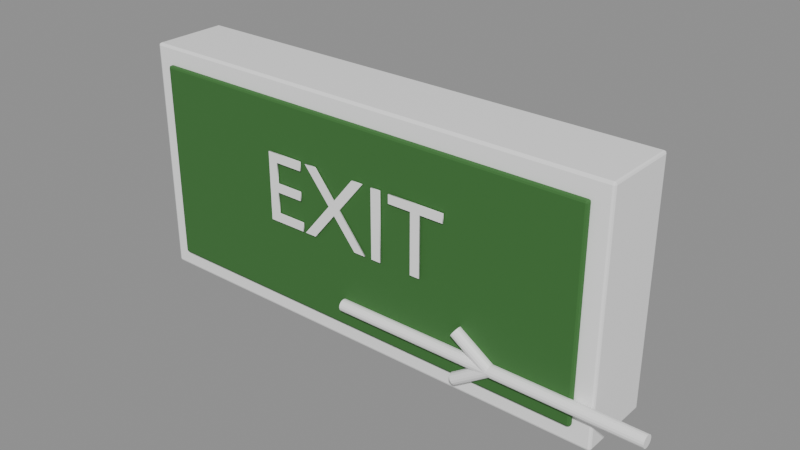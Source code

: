 # Source: source-edit.blend  (saved by Blender 4.0.36; exported with 4.5.12 LTS)
import bpy
from mathutils import Matrix  # noqa: F401  (used for matrix-valued properties, if any)

bpy.ops.wm.read_factory_settings(use_empty=True)
scene = bpy.context.scene
scene.name = 'Scene'

# ---- materials (node trees are filled in below, after node groups)
mat_white = bpy.data.materials.new('White')
mat_white.use_transparent_shadow = False
mat_white.diffuse_color = (1.0, 1.0, 1.0, 1.0)
mat_palm_green = bpy.data.materials.new('Palm green')
mat_palm_green.use_transparent_shadow = False
mat_palm_green.diffuse_color = (0.04667, 0.1651, 0.03689, 1.0)

# ---- material node trees
mat_white.use_nodes = True; mat_white.node_tree.nodes.clear()
_N = mat_white.node_tree.nodes; _L = mat_white.node_tree.links
n0 = _N.new('ShaderNodeBsdfPrincipled'); n0.name = 'Principled BSDF'; n0.location = (10, 300)
n0.inputs[0].default_value = (1.0, 1.0, 1.0, 1.0)
n0.inputs[2].default_value = 0.27
n0.inputs[3].default_value = 1.45
n1 = _N.new('ShaderNodeOutputMaterial'); n1.name = 'Material Output'; n1.location = (300, 300)
_L.new(n0.outputs[0], n1.inputs[0])
n1.is_active_output = True
mat_palm_green.use_nodes = True; mat_palm_green.node_tree.nodes.clear()
_N = mat_palm_green.node_tree.nodes; _L = mat_palm_green.node_tree.links
n0 = _N.new('ShaderNodeBsdfPrincipled'); n0.name = 'Principled BSDF'; n0.location = (10, 300)
n0.inputs[0].default_value = (0.04667, 0.1651, 0.03689, 1.0)
n0.inputs[2].default_value = 0.7
n0.inputs[3].default_value = 1.45
n1 = _N.new('ShaderNodeOutputMaterial'); n1.name = 'Material Output'; n1.location = (300, 300)
_L.new(n0.outputs[0], n1.inputs[0])
n1.is_active_output = True

# ---- meshes
me_cube = bpy.data.meshes.new('Cube')
me_cube.from_pydata([(-0.21, -0.0325, -0.1), (-0.21, -0.0325, 0.1), (-0.21, 0.0325, -0.1), (-0.21, 0.0325, 0.1), (0.21, -0.0325, -0.1), (0.21, -0.0325, 0.1), (0.21, 0.0325, -0.1), (0.21, 0.0325, 0.1)], [], [(0, 1, 3, 2), (2, 3, 7, 6), (6, 7, 5, 4), (4, 5, 1, 0), (2, 6, 4, 0), (7, 3, 1, 5)])
_uv = me_cube.uv_layers.new(name='UVMap')
_uv.uv.foreach_set('vector', [0.375, 0.0, 0.625, 0.0, 0.625, 0.25, 0.375, 0.25, 0.375, 0.25, 0.625, 0.25, 0.625, 0.5, 0.375, 0.5, 0.375, 0.5, 0.625, 0.5, 0.625, 0.75, 0.375, 0.75, 0.375, 0.75, 0.625, 0.75, 0.625, 1.0, 0.375, 1.0, 0.125, 0.5, 0.375, 0.5, 0.375, 0.75, 0.125, 0.75, 0.625, 0.5, 0.875, 0.5, 0.875, 0.75, 0.625, 0.75])
me_cube.materials.append(mat_white)
me_cube.update()
me_cube_001 = bpy.data.meshes.new('Cube.001')
me_cube_001.from_pydata([(-0.195, -0.0025, -0.085), (-0.195, -0.0025, 0.085), (-0.195, 0.0025, -0.085), (-0.195, 0.0025, 0.085), (0.195, -0.0025, -0.085), (0.195, -0.0025, 0.085), (0.195, 0.0025, -0.085), (0.195, 0.0025, 0.085)], [], [(0, 1, 3, 2), (2, 3, 7, 6), (6, 7, 5, 4), (4, 5, 1, 0), (2, 6, 4, 0), (7, 3, 1, 5)])
_uv = me_cube_001.uv_layers.new(name='UVMap')
_uv.uv.foreach_set('vector', [0.375, 0.0, 0.625, 0.0, 0.625, 0.25, 0.375, 0.25, 0.375, 0.25, 0.625, 0.25, 0.625, 0.5, 0.375, 0.5, 0.375, 0.5, 0.625, 0.5, 0.625, 0.75, 0.375, 0.75, 0.375, 0.75, 0.625, 0.75, 0.625, 1.0, 0.375, 1.0, 0.125, 0.5, 0.375, 0.5, 0.375, 0.75, 0.125, 0.75, 0.625, 0.5, 0.875, 0.5, 0.875, 0.75, 0.625, 0.75])
me_cube_001.materials.append(mat_palm_green)
me_cube_001.update()
me_text = bpy.data.meshes.new('Text')
me_text.from_pydata([(0.06613, 0.02499, 0.0005), (0.06613, -0.0255, 0.0005), (0.0578, -0.0255, 0.0005), (0.0578, 0.02499, 0.0005), (0.03774, 0.02499, 0.0005), (0.03774, 0.03247, 0.0005), (0.08619, 0.03247, 0.0005), (0.08619, 0.02499, 0.0005), (0.0215, -0.0255, 0.0005), (0.0215, 0.03247, 0.0005), (0.02983, 0.03247, 0.0005), (0.02983, -0.0255, 0.0005), (0.01488, -0.0255, 0.0005), (0.004845, -0.0255, 0.0005), (-0.01488, -0.00153, 0.0005), (-0.03485, -0.0255, 0.0005), (-0.04497, -0.0255, 0.0005), (-0.01998, 0.004505, 0.0005), (-0.04318, 0.03247, 0.0005), (-0.03306, 0.03247, 0.0005), (-0.01488, 0.01037, 0.0005), (0.00323, 0.03247, 0.0005), (0.01326, 0.03247, 0.0005), (-0.00986, 0.004505, 0.0005), (-0.07293, 0.02499, 0.0005), (-0.07293, 0.00748, 0.0005), (-0.04922, 0.00748, 0.0005), (-0.04922, 0.0, 0.0005), (-0.07293, 0.0, 0.0005), (-0.07293, -0.01802, 0.0005), (-0.0476, -0.01802, 0.0005), (-0.0476, -0.0255, 0.0005), (-0.08126, -0.0255, 0.0005), (-0.08126, 0.03247, 0.0005), (-0.04837, 0.03247, 0.0005), (-0.04837, 0.02499, 0.0005), (0.06613, 0.02499, -0.0005), (0.06613, -0.0255, -0.0005), (0.0578, -0.0255, -0.0005), (0.0578, 0.02499, -0.0005), (0.03774, 0.02499, -0.0005), (0.03774, 0.03247, -0.0005), (0.08619, 0.03247, -0.0005), (0.08619, 0.02499, -0.0005), (0.0215, -0.0255, -0.0005), (0.0215, 0.03247, -0.0005), (0.02983, 0.03247, -0.0005), (0.02983, -0.0255, -0.0005), (0.01488, -0.0255, -0.0005), (0.004845, -0.0255, -0.0005), (-0.01488, -0.00153, -0.0005), (-0.03485, -0.0255, -0.0005), (-0.04497, -0.0255, -0.0005), (-0.01998, 0.004505, -0.0005), (-0.04318, 0.03247, -0.0005), (-0.03306, 0.03247, -0.0005), (-0.01488, 0.01037, -0.0005), (0.00323, 0.03247, -0.0005), (0.01326, 0.03247, -0.0005), (-0.00986, 0.004505, -0.0005), (-0.07293, 0.02499, -0.0005), (-0.07293, 0.00748, -0.0005), (-0.04922, 0.00748, -0.0005), (-0.04922, 0.0, -0.0005), (-0.07293, 0.0, -0.0005), (-0.07293, -0.01802, -0.0005), (-0.0476, -0.01802, -0.0005), (-0.0476, -0.0255, -0.0005), (-0.08126, -0.0255, -0.0005), (-0.08126, 0.03247, -0.0005), (-0.04837, 0.03247, -0.0005), (-0.04837, 0.02499, -0.0005), (-0.07293, 0.02499, -0.0005), (-0.07293, 0.02499, 0.0005), (-0.07293, 0.00748, -0.0005), (-0.07293, 0.00748, 0.0005), (-0.04922, 0.00748, -0.0005), (-0.04922, 0.00748, 0.0005), (-0.04922, 0.0, -0.0005), (-0.04922, 0.0, 0.0005), (-0.07293, 0.0, -0.0005), (-0.07293, 0.0, 0.0005), (-0.07293, -0.01802, -0.0005), (-0.07293, -0.01802, 0.0005), (-0.0476, -0.01802, -0.0005), (-0.0476, -0.01802, 0.0005), (-0.0476, -0.0255, -0.0005), (-0.0476, -0.0255, 0.0005), (-0.08126, -0.0255, -0.0005), (-0.08126, -0.0255, 0.0005), (-0.08126, 0.03247, -0.0005), (-0.08126, 0.03247, 0.0005), (-0.04837, 0.03247, -0.0005), (-0.04837, 0.03247, 0.0005), (-0.04837, 0.02499, -0.0005), (-0.04837, 0.02499, 0.0005), (0.01488, -0.0255, -0.0005), (0.01488, -0.0255, 0.0005), (0.004845, -0.0255, -0.0005), (0.004845, -0.0255, 0.0005), (-0.01488, -0.00153, -0.0005), (-0.01488, -0.00153, 0.0005), (-0.03485, -0.0255, -0.0005), (-0.03485, -0.0255, 0.0005), (-0.04497, -0.0255, -0.0005), (-0.04497, -0.0255, 0.0005), (-0.01998, 0.004505, -0.0005), (-0.01998, 0.004505, 0.0005), (-0.04318, 0.03247, -0.0005), (-0.04318, 0.03247, 0.0005), (-0.03306, 0.03247, -0.0005), (-0.03306, 0.03247, 0.0005), (-0.01488, 0.01037, -0.0005), (-0.01488, 0.01037, 0.0005), (0.00323, 0.03247, -0.0005), (0.00323, 0.03247, 0.0005), (0.01326, 0.03247, -0.0005), (0.01326, 0.03247, 0.0005), (-0.00986, 0.004505, -0.0005), (-0.00986, 0.004505, 0.0005), (0.0215, -0.0255, -0.0005), (0.0215, -0.0255, 0.0005), (0.0215, 0.03247, -0.0005), (0.0215, 0.03247, 0.0005), (0.02983, 0.03247, -0.0005), (0.02983, 0.03247, 0.0005), (0.02983, -0.0255, -0.0005), (0.02983, -0.0255, 0.0005), (0.06613, 0.02499, -0.0005), (0.06613, 0.02499, 0.0005), (0.06613, -0.0255, -0.0005), (0.06613, -0.0255, 0.0005), (0.0578, -0.0255, -0.0005), (0.0578, -0.0255, 0.0005), (0.0578, 0.02499, -0.0005), (0.0578, 0.02499, 0.0005), (0.03774, 0.02499, -0.0005), (0.03774, 0.02499, 0.0005), (0.03774, 0.03247, -0.0005), (0.03774, 0.03247, 0.0005), (0.08619, 0.03247, -0.0005), (0.08619, 0.03247, 0.0005), (0.08619, 0.02499, -0.0005), (0.08619, 0.02499, 0.0005)], [], [(4, 6, 5), (4, 7, 6), (3, 7, 4), (2, 0, 3), (0, 7, 3), (2, 1, 0), (8, 10, 9), (8, 11, 10), (17, 19, 18), (17, 20, 19), (20, 22, 21), (20, 23, 22), (17, 23, 20), (16, 23, 17), (16, 14, 23), (14, 12, 23), (16, 15, 14), (13, 12, 14), (32, 24, 33), (24, 34, 33), (24, 35, 34), (32, 25, 24), (32, 28, 25), (28, 26, 25), (28, 27, 26), (32, 29, 28), (32, 30, 29), (32, 31, 30), (40, 41, 42), (40, 42, 43), (39, 40, 43), (38, 39, 36), (36, 39, 43), (38, 36, 37), (44, 45, 46), (44, 46, 47), (53, 54, 55), (53, 55, 56), (56, 57, 58), (56, 58, 59), (53, 56, 59), (52, 53, 59), (52, 59, 50), (50, 59, 48), (52, 50, 51), (49, 50, 48), (68, 69, 60), (60, 69, 70), (60, 70, 71), (68, 60, 61), (68, 61, 64), (64, 61, 62), (64, 62, 63), (68, 64, 65), (68, 65, 66), (68, 66, 67), (73, 75, 74, 72), (75, 77, 76, 74), (77, 79, 78, 76), (79, 81, 80, 78), (81, 83, 82, 80), (83, 85, 84, 82), (85, 87, 86, 84), (87, 89, 88, 86), (89, 91, 90, 88), (91, 93, 92, 90), (93, 95, 94, 92), (95, 73, 72, 94), (97, 99, 98, 96), (99, 101, 100, 98), (101, 103, 102, 100), (103, 105, 104, 102), (105, 107, 106, 104), (107, 109, 108, 106), (109, 111, 110, 108), (111, 113, 112, 110), (113, 115, 114, 112), (115, 117, 116, 114), (117, 119, 118, 116), (119, 97, 96, 118), (121, 123, 122, 120), (123, 125, 124, 122), (125, 127, 126, 124), (127, 121, 120, 126), (129, 131, 130, 128), (131, 133, 132, 130), (133, 135, 134, 132), (135, 137, 136, 134), (137, 139, 138, 136), (139, 141, 140, 138), (141, 143, 142, 140), (143, 129, 128, 142)])
me_text.polygons.foreach_set('use_smooth', [0, 0, 0, 0, 0, 0, 0, 0, 0, 0, 0, 0, 0, 0, 0, 0, 0, 0, 0, 0, 0, 0, 0, 0, 0, 0, 0, 0, 0, 0, 0, 0, 0, 0, 0, 0, 0, 0, 0, 0, 0, 0, 0, 0, 0, 0, 0, 0, 0, 0, 0, 0, 0, 0, 0, 0, 1, 1, 1, 1, 1, 1, 1, 1, 1, 1, 1, 1, 1, 1, 1, 1, 1, 1, 1, 1, 1, 1, 1, 1, 1, 1, 1, 1, 1, 1, 1, 1, 1, 1, 1, 1])
_uv = me_text.uv_layers.new(name='UVMap')
_uv.uv.foreach_set('vector', [0.5714, 0.0, 0.8571, 0.0, 0.7143, 0.0, 0.5714, 0.0, 1.0, 0.0, 0.8571, 0.0, 0.4286, 0.0, 1.0, 0.0, 0.5714, 0.0, 0.2857, 0.0, 0.0, 0.0, 0.4286, 0.0, 0.0, 0.0, 1.0, 0.0, 0.4286, 0.0, 0.2857, 0.0, 0.1429, 0.0, 0.0, 0.0, 0.0, 0.0, 0.6667, 0.0, 0.3333, 0.0, 0.0, 0.0, 1.0, 0.0, 0.6667, 0.0, 0.4545, 0.0, 0.6364, 0.0, 0.5455, 0.0, 0.4545, 0.0, 0.7273, 0.0, 0.6364, 0.0, 0.7273, 0.0, 0.9091, 0.0, 0.8182, 0.0, 0.7273, 0.0, 1.0, 0.0, 0.9091, 0.0, 0.4545, 0.0, 1.0, 0.0, 0.7273, 0.0, 0.3636, 0.0, 1.0, 0.0, 0.4545, 0.0, 0.3636, 0.0, 0.1818, 0.0, 1.0, 0.0, 0.1818, 0.0, 0.0, 0.0, 1.0, 0.0, 0.3636, 0.0, 0.2727, 0.0, 0.1818, 0.0, 0.09091, 0.0, 0.0, 0.0, 0.1818, 0.0, 0.7273, 0.0, 0.0, 0.0, 0.8182, 0.0, 0.0, 0.0, 0.9091, 0.0, 0.8182, 0.0, 0.0, 0.0, 1.0, 0.0, 0.9091, 0.0, 0.7273, 0.0, 0.09091, 0.0, 0.0, 0.0, 0.7273, 0.0, 0.3636, 0.0, 0.09091, 0.0, 0.3636, 0.0, 0.1818, 0.0, 0.09091, 0.0, 0.3636, 0.0, 0.2727, 0.0, 0.1818, 0.0, 0.7273, 0.0, 0.4545, 0.0, 0.3636, 0.0, 0.7273, 0.0, 0.5455, 0.0, 0.4545, 0.0, 0.7273, 0.0, 0.6364, 0.0, 0.5455, 0.0, 0.5714, 0.0, 0.7143, 0.0, 0.8571, 0.0, 0.5714, 0.0, 0.8571, 0.0, 1.0, 0.0, 0.4286, 0.0, 0.5714, 0.0, 1.0, 0.0, 0.2857, 0.0, 0.4286, 0.0, 0.0, 0.0, 0.0, 0.0, 0.4286, 0.0, 1.0, 0.0, 0.2857, 0.0, 0.0, 0.0, 0.1429, 0.0, 0.0, 0.0, 0.3333, 0.0, 0.6667, 0.0, 0.0, 0.0, 0.6667, 0.0, 1.0, 0.0, 0.4545, 0.0, 0.5455, 0.0, 0.6364, 0.0, 0.4545, 0.0, 0.6364, 0.0, 0.7273, 0.0, 0.7273, 0.0, 0.8182, 0.0, 0.9091, 0.0, 0.7273, 0.0, 0.9091, 0.0, 1.0, 0.0, 0.4545, 0.0, 0.7273, 0.0, 1.0, 0.0, 0.3636, 0.0, 0.4545, 0.0, 1.0, 0.0, 0.3636, 0.0, 1.0, 0.0, 0.1818, 0.0, 0.1818, 0.0, 1.0, 0.0, 0.0, 0.0, 0.3636, 0.0, 0.1818, 0.0, 0.2727, 0.0, 0.09091, 0.0, 0.1818, 0.0, 0.0, 0.0, 0.7273, 0.0, 0.8182, 0.0, 0.0, 0.0, 0.0, 0.0, 0.8182, 0.0, 0.9091, 0.0, 0.0, 0.0, 0.9091, 0.0, 1.0, 0.0, 0.7273, 0.0, 0.0, 0.0, 0.09091, 0.0, 0.7273, 0.0, 0.09091, 0.0, 0.3636, 0.0, 0.3636, 0.0, 0.09091, 0.0, 0.1818, 0.0, 0.3636, 0.0, 0.1818, 0.0, 0.2727, 0.0, 0.7273, 0.0, 0.3636, 0.0, 0.4545, 0.0, 0.7273, 0.0, 0.4545, 0.0, 0.5455, 0.0, 0.7273, 0.0, 0.5455, 0.0, 0.6364, 0.0, 0.0, 1.0, 0.08333, 1.0, 0.08333, 0.0, 0.0, 0.0, 0.08333, 1.0, 0.1667, 1.0, 0.1667, 0.0, 0.08333, 0.0, 0.1667, 1.0, 0.25, 1.0, 0.25, 0.0, 0.1667, 0.0, 0.25, 1.0, 0.3333, 1.0, 0.3333, 0.0, 0.25, 0.0, 0.3333, 1.0, 0.4167, 1.0, 0.4167, 0.0, 0.3333, 0.0, 0.4167, 1.0, 0.5, 1.0, 0.5, 0.0, 0.4167, 0.0, 0.5, 1.0, 0.5833, 1.0, 0.5833, 0.0, 0.5, 0.0, 0.5833, 1.0, 0.6667, 1.0, 0.6667, 0.0, 0.5833, 0.0, 0.6667, 1.0, 0.75, 1.0, 0.75, 0.0, 0.6667, 0.0, 0.75, 1.0, 0.8333, 1.0, 0.8333, 0.0, 0.75, 0.0, 0.8333, 1.0, 0.9167, 1.0, 0.9167, 0.0, 0.8333, 0.0, 0.9167, 1.0, 1.0, 1.0, 1.0, 0.0, 0.9167, 0.0, 0.0, 1.0, 0.08333, 1.0, 0.08333, 0.0, 0.0, 0.0, 0.08333, 1.0, 0.1667, 1.0, 0.1667, 0.0, 0.08333, 0.0, 0.1667, 1.0, 0.25, 1.0, 0.25, 0.0, 0.1667, 0.0, 0.25, 1.0, 0.3333, 1.0, 0.3333, 0.0, 0.25, 0.0, 0.3333, 1.0, 0.4167, 1.0, 0.4167, 0.0, 0.3333, 0.0, 0.4167, 1.0, 0.5, 1.0, 0.5, 0.0, 0.4167, 0.0, 0.5, 1.0, 0.5833, 1.0, 0.5833, 0.0, 0.5, 0.0, 0.5833, 1.0, 0.6667, 1.0, 0.6667, 0.0, 0.5833, 0.0, 0.6667, 1.0, 0.75, 1.0, 0.75, 0.0, 0.6667, 0.0, 0.75, 1.0, 0.8333, 1.0, 0.8333, 0.0, 0.75, 0.0, 0.8333, 1.0, 0.9167, 1.0, 0.9167, 0.0, 0.8333, 0.0, 0.9167, 1.0, 1.0, 1.0, 1.0, 0.0, 0.9167, 0.0, 0.0, 1.0, 0.25, 1.0, 0.25, 0.0, 0.0, 0.0, 0.25, 1.0, 0.5, 1.0, 0.5, 0.0, 0.25, 0.0, 0.5, 1.0, 0.75, 1.0, 0.75, 0.0, 0.5, 0.0, 0.75, 1.0, 1.0, 1.0, 1.0, 0.0, 0.75, 0.0, 0.0, 1.0, 0.125, 1.0, 0.125, 0.0, 0.0, 0.0, 0.125, 1.0, 0.25, 1.0, 0.25, 0.0, 0.125, 0.0, 0.25, 1.0, 0.375, 1.0, 0.375, 0.0, 0.25, 0.0, 0.375, 1.0, 0.5, 1.0, 0.5, 0.0, 0.375, 0.0, 0.5, 1.0, 0.625, 1.0, 0.625, 0.0, 0.5, 0.0, 0.625, 1.0, 0.75, 1.0, 0.75, 0.0, 0.625, 0.0, 0.75, 1.0, 0.875, 1.0, 0.875, 0.0, 0.75, 0.0, 0.875, 1.0, 1.0, 1.0, 1.0, 0.0, 0.875, 0.0])
me_text.materials.append(mat_white)
me_text.auto_texspace = False
me_text.update()
me_cylinder = bpy.data.meshes.new('Cylinder')
me_cylinder.from_pydata([(0.0, 0.005, -0.13), (0.0, 0.005, 0.13), (0.001913, 0.004619, -0.13), (0.001913, 0.004619, 0.13), (0.003536, 0.003536, -0.13), (0.003536, 0.003536, 0.13), (0.004619, 0.001913, -0.13), (0.004619, 0.001913, 0.13), (0.005, 0.0, -0.13), (0.005, 0.0, 0.13), (0.004619, -0.001913, -0.13), (0.004619, -0.001913, 0.13), (0.003536, -0.003536, -0.13), (0.003536, -0.003536, 0.13), (0.001913, -0.004619, -0.13), (0.001913, -0.004619, 0.13), (0.0, -0.005, -0.13), (0.0, -0.005, 0.13), (-0.001913, -0.004619, -0.13), (-0.001913, -0.004619, 0.13), (-0.003536, -0.003536, -0.13), (-0.003536, -0.003536, 0.13), (-0.004619, -0.001913, -0.13), (-0.004619, -0.001913, 0.13), (-0.005, 0.0, -0.13), (-0.005, 0.0, 0.13), (-0.004619, 0.001913, -0.13), (-0.004619, 0.001913, 0.13), (-0.003536, 0.003536, -0.13), (-0.003536, 0.003536, 0.13), (-0.001913, 0.004619, -0.13), (-0.001913, 0.004619, 0.13)], [], [(0, 1, 3, 2), (2, 3, 5, 4), (4, 5, 7, 6), (6, 7, 9, 8), (8, 9, 11, 10), (10, 11, 13, 12), (12, 13, 15, 14), (14, 15, 17, 16), (16, 17, 19, 18), (18, 19, 21, 20), (20, 21, 23, 22), (22, 23, 25, 24), (24, 25, 27, 26), (26, 27, 29, 28), (3, 1, 31, 29, 27, 25, 23, 21, 19, 17, 15, 13, 11, 9, 7, 5), (28, 29, 31, 30), (30, 31, 1, 0), (0, 2, 4, 6, 8, 10, 12, 14, 16, 18, 20, 22, 24, 26, 28, 30)])
_uv = me_cylinder.uv_layers.new(name='UVMap')
_uv.uv.foreach_set('vector', [1.0, 0.5, 1.0, 1.0, 0.9375, 1.0, 0.9375, 0.5, 0.9375, 0.5, 0.9375, 1.0, 0.875, 1.0, 0.875, 0.5, 0.875, 0.5, 0.875, 1.0, 0.8125, 1.0, 0.8125, 0.5, 0.8125, 0.5, 0.8125, 1.0, 0.75, 1.0, 0.75, 0.5, 0.75, 0.5, 0.75, 1.0, 0.6875, 1.0, 0.6875, 0.5, 0.6875, 0.5, 0.6875, 1.0, 0.625, 1.0, 0.625, 0.5, 0.625, 0.5, 0.625, 1.0, 0.5625, 1.0, 0.5625, 0.5, 0.5625, 0.5, 0.5625, 1.0, 0.5, 1.0, 0.5, 0.5, 0.5, 0.5, 0.5, 1.0, 0.4375, 1.0, 0.4375, 0.5, 0.4375, 0.5, 0.4375, 1.0, 0.375, 1.0, 0.375, 0.5, 0.375, 0.5, 0.375, 1.0, 0.3125, 1.0, 0.3125, 0.5, 0.3125, 0.5, 0.3125, 1.0, 0.25, 1.0, 0.25, 0.5, 0.25, 0.5, 0.25, 1.0, 0.1875, 1.0, 0.1875, 0.5, 0.1875, 0.5, 0.1875, 1.0, 0.125, 1.0, 0.125, 0.5, 0.3418, 0.4717, 0.25, 0.49, 0.1582, 0.4717, 0.08029, 0.4197, 0.02827, 0.3418, 0.01, 0.25, 0.02827, 0.1582, 0.08029, 0.08029, 0.1582, 0.02827, 0.25, 0.01, 0.3418, 0.02827, 0.4197, 0.08029, 0.4717, 0.1582, 0.49, 0.25, 0.4717, 0.3418, 0.4197, 0.4197, 0.125, 0.5, 0.125, 1.0, 0.0625, 1.0, 0.0625, 0.5, 0.0625, 0.5, 0.0625, 1.0, 0.0, 1.0, 0.0, 0.5, 0.75, 0.49, 0.8418, 0.4717, 0.9197, 0.4197, 0.9717, 0.3418, 0.99, 0.25, 0.9717, 0.1582, 0.9197, 0.08029, 0.8418, 0.02827, 0.75, 0.01, 0.6582, 0.02827, 0.5803, 0.08029, 0.5283, 0.1582, 0.51, 0.25, 0.5283, 0.3418, 0.5803, 0.4197, 0.6582, 0.4717])
me_cylinder.materials.append(mat_white)
me_cylinder.update()
me_cylinder_001 = bpy.data.meshes.new('Cylinder.001')
me_cylinder_001.from_pydata([(0.0, 0.005, -0.01803), (0.0, 0.005, 0.01803), (0.001913, 0.004619, -0.01803), (0.001913, 0.004619, 0.01803), (0.003536, 0.003536, -0.01803), (0.003536, 0.003536, 0.01803), (0.004619, 0.001913, -0.01803), (0.004619, 0.001913, 0.01803), (0.005, 0.0, -0.01803), (0.005, 0.0, 0.01803), (0.004619, -0.001913, -0.01803), (0.004619, -0.001913, 0.01803), (0.003536, -0.003536, -0.01803), (0.003536, -0.003536, 0.01803), (0.001913, -0.004619, -0.01803), (0.001913, -0.004619, 0.01803), (0.0, -0.005, -0.01803), (0.0, -0.005, 0.01803), (-0.001913, -0.004619, -0.01803), (-0.001913, -0.004619, 0.01803), (-0.003536, -0.003536, -0.01803), (-0.003536, -0.003536, 0.01803), (-0.004619, -0.001913, -0.01803), (-0.004619, -0.001913, 0.01803), (-0.005, 0.0, -0.01803), (-0.005, 0.0, 0.01803), (-0.004619, 0.001913, -0.01803), (-0.004619, 0.001913, 0.01803), (-0.003536, 0.003536, -0.01803), (-0.003536, 0.003536, 0.01803), (-0.001913, 0.004619, -0.01803), (-0.001913, 0.004619, 0.01803)], [], [(0, 1, 3, 2), (2, 3, 5, 4), (4, 5, 7, 6), (6, 7, 9, 8), (8, 9, 11, 10), (10, 11, 13, 12), (12, 13, 15, 14), (14, 15, 17, 16), (16, 17, 19, 18), (18, 19, 21, 20), (20, 21, 23, 22), (22, 23, 25, 24), (24, 25, 27, 26), (26, 27, 29, 28), (3, 1, 31, 29, 27, 25, 23, 21, 19, 17, 15, 13, 11, 9, 7, 5), (28, 29, 31, 30), (30, 31, 1, 0), (0, 2, 4, 6, 8, 10, 12, 14, 16, 18, 20, 22, 24, 26, 28, 30)])
_uv = me_cylinder_001.uv_layers.new(name='UVMap')
_uv.uv.foreach_set('vector', [1.0, 0.5, 1.0, 1.0, 0.9375, 1.0, 0.9375, 0.5, 0.9375, 0.5, 0.9375, 1.0, 0.875, 1.0, 0.875, 0.5, 0.875, 0.5, 0.875, 1.0, 0.8125, 1.0, 0.8125, 0.5, 0.8125, 0.5, 0.8125, 1.0, 0.75, 1.0, 0.75, 0.5, 0.75, 0.5, 0.75, 1.0, 0.6875, 1.0, 0.6875, 0.5, 0.6875, 0.5, 0.6875, 1.0, 0.625, 1.0, 0.625, 0.5, 0.625, 0.5, 0.625, 1.0, 0.5625, 1.0, 0.5625, 0.5, 0.5625, 0.5, 0.5625, 1.0, 0.5, 1.0, 0.5, 0.5, 0.5, 0.5, 0.5, 1.0, 0.4375, 1.0, 0.4375, 0.5, 0.4375, 0.5, 0.4375, 1.0, 0.375, 1.0, 0.375, 0.5, 0.375, 0.5, 0.375, 1.0, 0.3125, 1.0, 0.3125, 0.5, 0.3125, 0.5, 0.3125, 1.0, 0.25, 1.0, 0.25, 0.5, 0.25, 0.5, 0.25, 1.0, 0.1875, 1.0, 0.1875, 0.5, 0.1875, 0.5, 0.1875, 1.0, 0.125, 1.0, 0.125, 0.5, 0.3418, 0.4717, 0.25, 0.49, 0.1582, 0.4717, 0.08029, 0.4197, 0.02827, 0.3418, 0.01, 0.25, 0.02827, 0.1582, 0.08029, 0.08029, 0.1582, 0.02827, 0.25, 0.01, 0.3418, 0.02827, 0.4197, 0.08029, 0.4717, 0.1582, 0.49, 0.25, 0.4717, 0.3418, 0.4197, 0.4197, 0.125, 0.5, 0.125, 1.0, 0.0625, 1.0, 0.0625, 0.5, 0.0625, 0.5, 0.0625, 1.0, 0.0, 1.0, 0.0, 0.5, 0.75, 0.49, 0.8418, 0.4717, 0.9197, 0.4197, 0.9717, 0.3418, 0.99, 0.25, 0.9717, 0.1582, 0.9197, 0.08029, 0.8418, 0.02827, 0.75, 0.01, 0.6582, 0.02827, 0.5803, 0.08029, 0.5283, 0.1582, 0.51, 0.25, 0.5283, 0.3418, 0.5803, 0.4197, 0.6582, 0.4717])
me_cylinder_001.materials.append(mat_white)
me_cylinder_001.update()
me_cylinder_002 = bpy.data.meshes.new('Cylinder.002')
me_cylinder_002.from_pydata([(0.0, 0.005, -0.01803), (0.0, 0.005, 0.01803), (0.001913, 0.004619, -0.01803), (0.001913, 0.004619, 0.01803), (0.003536, 0.003536, -0.01803), (0.003536, 0.003536, 0.01803), (0.004619, 0.001913, -0.01803), (0.004619, 0.001913, 0.01803), (0.005, 0.0, -0.01803), (0.005, 0.0, 0.01803), (0.004619, -0.001913, -0.01803), (0.004619, -0.001913, 0.01803), (0.003536, -0.003536, -0.01803), (0.003536, -0.003536, 0.01803), (0.001913, -0.004619, -0.01803), (0.001913, -0.004619, 0.01803), (0.0, -0.005, -0.01803), (0.0, -0.005, 0.01803), (-0.001913, -0.004619, -0.01803), (-0.001913, -0.004619, 0.01803), (-0.003536, -0.003536, -0.01803), (-0.003536, -0.003536, 0.01803), (-0.004619, -0.001913, -0.01803), (-0.004619, -0.001913, 0.01803), (-0.005, 0.0, -0.01803), (-0.005, 0.0, 0.01803), (-0.004619, 0.001913, -0.01803), (-0.004619, 0.001913, 0.01803), (-0.003536, 0.003536, -0.01803), (-0.003536, 0.003536, 0.01803), (-0.001913, 0.004619, -0.01803), (-0.001913, 0.004619, 0.01803)], [], [(0, 1, 3, 2), (2, 3, 5, 4), (4, 5, 7, 6), (6, 7, 9, 8), (8, 9, 11, 10), (10, 11, 13, 12), (12, 13, 15, 14), (14, 15, 17, 16), (16, 17, 19, 18), (18, 19, 21, 20), (20, 21, 23, 22), (22, 23, 25, 24), (24, 25, 27, 26), (26, 27, 29, 28), (3, 1, 31, 29, 27, 25, 23, 21, 19, 17, 15, 13, 11, 9, 7, 5), (28, 29, 31, 30), (30, 31, 1, 0), (0, 2, 4, 6, 8, 10, 12, 14, 16, 18, 20, 22, 24, 26, 28, 30)])
_uv = me_cylinder_002.uv_layers.new(name='UVMap')
_uv.uv.foreach_set('vector', [1.0, 0.5, 1.0, 1.0, 0.9375, 1.0, 0.9375, 0.5, 0.9375, 0.5, 0.9375, 1.0, 0.875, 1.0, 0.875, 0.5, 0.875, 0.5, 0.875, 1.0, 0.8125, 1.0, 0.8125, 0.5, 0.8125, 0.5, 0.8125, 1.0, 0.75, 1.0, 0.75, 0.5, 0.75, 0.5, 0.75, 1.0, 0.6875, 1.0, 0.6875, 0.5, 0.6875, 0.5, 0.6875, 1.0, 0.625, 1.0, 0.625, 0.5, 0.625, 0.5, 0.625, 1.0, 0.5625, 1.0, 0.5625, 0.5, 0.5625, 0.5, 0.5625, 1.0, 0.5, 1.0, 0.5, 0.5, 0.5, 0.5, 0.5, 1.0, 0.4375, 1.0, 0.4375, 0.5, 0.4375, 0.5, 0.4375, 1.0, 0.375, 1.0, 0.375, 0.5, 0.375, 0.5, 0.375, 1.0, 0.3125, 1.0, 0.3125, 0.5, 0.3125, 0.5, 0.3125, 1.0, 0.25, 1.0, 0.25, 0.5, 0.25, 0.5, 0.25, 1.0, 0.1875, 1.0, 0.1875, 0.5, 0.1875, 0.5, 0.1875, 1.0, 0.125, 1.0, 0.125, 0.5, 0.3418, 0.4717, 0.25, 0.49, 0.1582, 0.4717, 0.08029, 0.4197, 0.02827, 0.3418, 0.01, 0.25, 0.02827, 0.1582, 0.08029, 0.08029, 0.1582, 0.02827, 0.25, 0.01, 0.3418, 0.02827, 0.4197, 0.08029, 0.4717, 0.1582, 0.49, 0.25, 0.4717, 0.3418, 0.4197, 0.4197, 0.125, 0.5, 0.125, 1.0, 0.0625, 1.0, 0.0625, 0.5, 0.0625, 0.5, 0.0625, 1.0, 0.0, 1.0, 0.0, 0.5, 0.75, 0.49, 0.8418, 0.4717, 0.9197, 0.4197, 0.9717, 0.3418, 0.99, 0.25, 0.9717, 0.1582, 0.9197, 0.08029, 0.8418, 0.02827, 0.75, 0.01, 0.6582, 0.02827, 0.5803, 0.08029, 0.5283, 0.1582, 0.51, 0.25, 0.5283, 0.3418, 0.5803, 0.4197, 0.6582, 0.4717])
me_cylinder_002.materials.append(mat_white)
me_cylinder_002.update()

# ---- objects
ob_asset_emergencyexitsign = bpy.data.objects.new('ASSET_EmergencyExitSign', None)
ob_housing = bpy.data.objects.new('Housing', me_cube)
ob_green_face = bpy.data.objects.new('Green_Face', me_cube_001)
ob_editable_label_exit = bpy.data.objects.new('Editable_Label_EXIT', me_text)
ob_arrow_shaft = bpy.data.objects.new('Arrow_Shaft', me_cylinder)
ob_arrow_tip_001 = bpy.data.objects.new('Arrow_Tip.001', me_cylinder_001)
ob_arrow_tip = bpy.data.objects.new('Arrow_Tip', me_cylinder_002)

# ---- transforms, parenting, visibility, modifiers, constraints
ob_asset_emergencyexitsign.location = (0.0, 0.0, 0.0)
ob_housing.parent = ob_asset_emergencyexitsign
ob_housing.location = (0.0, 0.0, 0.1)
_m = ob_housing.modifiers.new('Editable eased edges', 'BEVEL')
_m.width = 0.002
_m.width_pct = 0.002
_m.segments = 2
ob_green_face.parent = ob_asset_emergencyexitsign
ob_green_face.location = (0.0, -0.034, 0.1)
_m = ob_green_face.modifiers.new('Editable eased edges', 'BEVEL')
_m.width = 0.002
_m.width_pct = 0.002
_m.segments = 2
ob_editable_label_exit.parent = ob_asset_emergencyexitsign
ob_editable_label_exit.location = (0.0, -0.038, 0.11)
ob_editable_label_exit.rotation_euler = (1.571, -0.0, 0.0)
ob_arrow_shaft.parent = ob_asset_emergencyexitsign
ob_arrow_shaft.location = (0.123, -0.039, 0.035)
ob_arrow_shaft.rotation_euler = (1.571, -7.161e-15, 1.571)
ob_arrow_tip_001.parent = ob_asset_emergencyexitsign
ob_arrow_tip_001.location = (0.115, -0.039, 0.045)
ob_arrow_tip_001.rotation_euler = (2.159, -2.615e-09, 1.571)
ob_arrow_tip.parent = ob_asset_emergencyexitsign
ob_arrow_tip.location = (0.115, -0.039, 0.025)
ob_arrow_tip.rotation_euler = (0.9828, 2.615e-09, 1.571)

# ---- collection membership
scene.collection.objects.link(ob_asset_emergencyexitsign)
scene.collection.objects.link(ob_housing)
scene.collection.objects.link(ob_green_face)
scene.collection.objects.link(ob_editable_label_exit)
scene.collection.objects.link(ob_arrow_shaft)
scene.collection.objects.link(ob_arrow_tip_001)
scene.collection.objects.link(ob_arrow_tip)

# ---- scene / render settings (as saved in the file)
scene.frame_start = 1; scene.frame_end = 49; scene.frame_set(1)
scene.render.engine = 'BLENDER_EEVEE_NEXT'
scene.cycles.sampling_pattern = 'TABULATED_SOBOL'
bpy.context.view_layer.update()

# ---- added for rendering (the .blend has no active camera and no usable light): camera, sun + grey world if the file has none
cam_auto = bpy.data.cameras.new('AutoCamera')
cam_auto.lens = 50.0
cam_auto.sensor_width = 36.0
cam_auto.clip_end = 1000.0
ob_auto_camera = bpy.data.objects.new('AutoCamera', cam_auto)
scene.collection.objects.link(ob_auto_camera)
ob_auto_camera.location = (0.493475, -0.572119, 0.47758)
ob_auto_camera.rotation_euler = (1.09748, -7.21219e-08, 0.694738)
scene.camera = ob_auto_camera
light_auto_sun = bpy.data.lights.new('AutoSun', 'SUN')
light_auto_sun.energy = 3.0
light_auto_sun.angle = 0.0523599
ob_auto_sun = bpy.data.objects.new('AutoSun', light_auto_sun)
scene.collection.objects.link(ob_auto_sun)
ob_auto_sun.rotation_euler = (0.872665, 0.174533, 0.523599)
if scene.world is None:
    world_auto = bpy.data.worlds.new('AutoWorld')
    world_auto.color = (0.3, 0.3, 0.3)
    scene.world = world_auto
bpy.context.view_layer.update()
